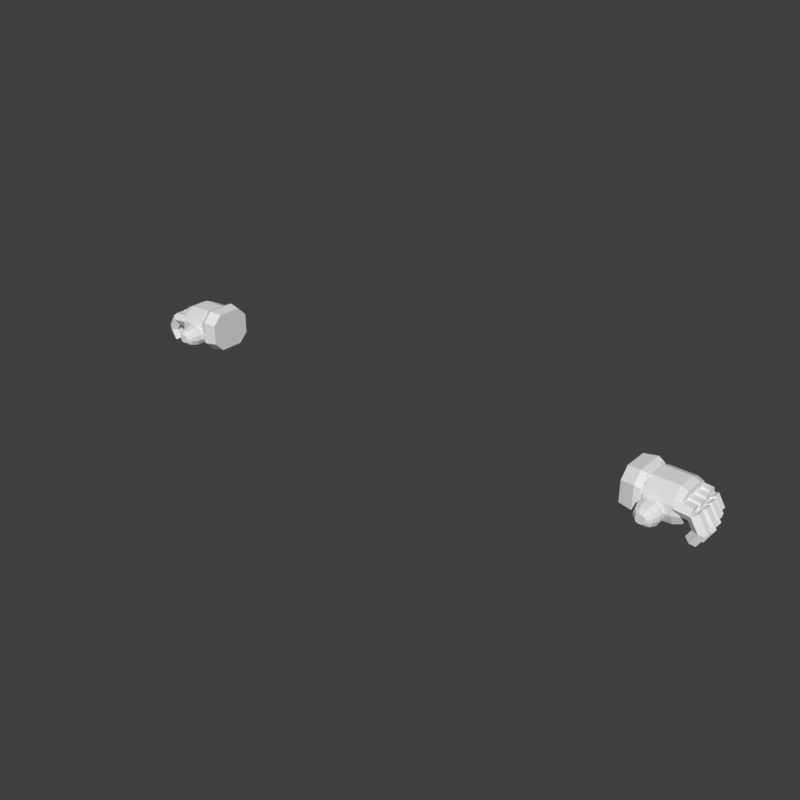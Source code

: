 # Source: hands-glove-fingers-hero.blend  (saved by Blender 5.2.45; exported with 4.5.12 LTS)
import bpy
from mathutils import Matrix  # noqa: F401  (used for matrix-valued properties, if any)

bpy.ops.wm.read_factory_settings(use_empty=True)
scene = bpy.context.scene
scene.name = 'Scene'

# ---- world
world_preview = bpy.data.worlds.new('Preview'); scene.world = world_preview
world_preview.use_nodes = True; world_preview.node_tree.nodes.clear()
_N = world_preview.node_tree.nodes; _L = world_preview.node_tree.links
n0 = _N.new('ShaderNodeBackground'); n0.name = 'Background'; n0.location = (-200, 100)
n0.inputs[0].default_value = (0.05, 0.05, 0.05, 1.0)
n1 = _N.new('ShaderNodeOutputWorld'); n1.name = 'World Output'; n1.location = (200, 100)
_L.new(n0.outputs[0], n1.inputs[0])
n1.is_active_output = True
world_preview.color = (0.807, 0.807, 0.807)

# ---- meshes
me_part_hands = bpy.data.meshes.new('part_hands')
me_part_hands.from_pydata([(0.785, 0.062, 1.347), (0.785, 0.05175, 1.372), (0.785, 0.027, 1.382), (0.785, -0.027, 1.382), (0.785, -0.05175, 1.372), (0.785, -0.062, 1.347), (0.785, -0.062, 1.317), (0.785, -0.05175, 1.292), (0.785, -0.027, 1.282), (0.785, 0.027, 1.282), (0.785, 0.05175, 1.292), (0.785, 0.062, 1.317), (0.81, 0.07, 1.348), (0.81, 0.05828, 1.376), (0.81, 0.03, 1.388), (0.81, -0.03, 1.388), (0.81, -0.05828, 1.376), (0.81, -0.07, 1.348), (0.81, -0.07, 1.316), (0.81, -0.05828, 1.288), (0.81, -0.03, 1.276), (0.81, 0.03, 1.276), (0.81, 0.05828, 1.288), (0.81, 0.07, 1.316), (0.888, 0.07, 1.346), (0.888, 0.05828, 1.374), (0.888, 0.03, 1.386), (0.888, -0.03, 1.386), (0.888, -0.05828, 1.374), (0.888, -0.07, 1.346), (0.888, -0.07, 1.318), (0.888, -0.05828, 1.29), (0.888, -0.03, 1.278), (0.888, 0.03, 1.278), (0.888, 0.05828, 1.29), (0.888, 0.07, 1.318), (0.908, 0.064, 1.344), (0.908, 0.05404, 1.368), (0.908, 0.03, 1.378), (0.908, -0.03, 1.378), (0.908, -0.05404, 1.368), (0.908, -0.064, 1.344), (0.908, -0.064, 1.32), (0.908, -0.05404, 1.296), (0.908, -0.03, 1.286), (0.908, 0.03, 1.286), (0.908, 0.05404, 1.296), (0.908, 0.064, 1.32), (0.8884, -0.04, 1.323), (0.89, -0.029, 1.342), (0.8916, -0.04, 1.361), (0.8916, -0.062, 1.361), (0.89, -0.073, 1.342), (0.8884, -0.062, 1.323), (0.9364, -0.04, 1.319), (0.938, -0.029, 1.338), (0.9396, -0.04, 1.357), (0.9396, -0.062, 1.357), (0.938, -0.073, 1.338), (0.9364, -0.062, 1.319), (0.9224, -0.0405, 1.329), (0.938, -0.03, 1.338), (0.9536, -0.0405, 1.347), (0.9536, -0.0615, 1.347), (0.938, -0.072, 1.338), (0.9224, -0.0615, 1.329), (0.9464, -0.0405, 1.289), (0.962, -0.03, 1.298), (0.9776, -0.0405, 1.307), (0.9776, -0.0615, 1.307), (0.962, -0.072, 1.298), (0.9464, -0.0615, 1.289), (0.9471, -0.041, 1.307), (0.962, -0.031, 1.298), (0.9769, -0.041, 1.289), (0.9769, -0.061, 1.289), (0.962, -0.071, 1.298), (0.9471, -0.061, 1.307), (0.9271, -0.041, 1.273), (0.942, -0.031, 1.264), (0.9569, -0.041, 1.255), (0.9569, -0.061, 1.255), (0.942, -0.071, 1.264), (0.9271, -0.061, 1.273), (0.8885, -0.006, 1.323), (0.89, 0.005, 1.342), (0.8915, -0.006, 1.361), (0.8915, -0.028, 1.361), (0.89, -0.039, 1.342), (0.8885, -0.028, 1.323), (0.9394, -0.006, 1.319), (0.9409, 0.005, 1.338), (0.9424, -0.006, 1.357), (0.9424, -0.028, 1.357), (0.9409, -0.039, 1.338), (0.9394, -0.028, 1.319), (0.9253, -0.0065, 1.329), (0.9409, 0.004, 1.338), (0.9564, -0.0065, 1.347), (0.9564, -0.0275, 1.347), (0.9409, -0.038, 1.338), (0.9253, -0.0275, 1.329), (0.9508, -0.0065, 1.287), (0.9663, 0.004, 1.296), (0.9819, -0.0065, 1.305), (0.9819, -0.0275, 1.305), (0.9663, -0.038, 1.296), (0.9508, -0.0275, 1.287), (0.9514, -0.007, 1.305), (0.9663, 0.003, 1.296), (0.9812, -0.007, 1.287), (0.9812, -0.027, 1.287), (0.9663, -0.037, 1.296), (0.9514, -0.027, 1.305), (0.9302, -0.007, 1.269), (0.9451, 0.003, 1.26), (0.96, -0.007, 1.251), (0.96, -0.027, 1.251), (0.9451, -0.037, 1.26), (0.9302, -0.027, 1.269), (0.8884, 0.028, 1.323), (0.89, 0.039, 1.342), (0.8916, 0.028, 1.361), (0.8916, 0.006, 1.361), (0.89, -0.005, 1.342), (0.8884, 0.006, 1.323), (0.9364, 0.028, 1.319), (0.938, 0.039, 1.338), (0.9396, 0.028, 1.357), (0.9396, 0.006, 1.357), (0.938, -0.005, 1.338), (0.9364, 0.006, 1.319), (0.9224, 0.0275, 1.329), (0.938, 0.038, 1.338), (0.9536, 0.0275, 1.347), (0.9536, 0.0065, 1.347), (0.938, -0.004, 1.338), (0.9224, 0.0065, 1.329), (0.9464, 0.0275, 1.289), (0.962, 0.038, 1.298), (0.9776, 0.0275, 1.307), (0.9776, 0.0065, 1.307), (0.962, -0.004, 1.298), (0.9464, 0.0065, 1.289), (0.9471, 0.027, 1.307), (0.962, 0.037, 1.298), (0.9769, 0.027, 1.289), (0.9769, 0.007, 1.289), (0.962, -0.003, 1.298), (0.9471, 0.007, 1.307), (0.9271, 0.027, 1.273), (0.942, 0.037, 1.264), (0.9569, 0.027, 1.255), (0.9569, 0.007, 1.255), (0.942, -0.003, 1.264), (0.9271, 0.007, 1.273), (0.8882, 0.061, 1.323), (0.89, 0.072, 1.342), (0.8918, 0.061, 1.361), (0.8918, 0.039, 1.361), (0.89, 0.028, 1.342), (0.8882, 0.039, 1.323), (0.9294, 0.061, 1.319), (0.9313, 0.072, 1.338), (0.9331, 0.061, 1.357), (0.9331, 0.039, 1.357), (0.9313, 0.028, 1.338), (0.9294, 0.039, 1.319), (0.9156, 0.0605, 1.329), (0.9313, 0.071, 1.338), (0.947, 0.0605, 1.347), (0.947, 0.0395, 1.347), (0.9313, 0.029, 1.338), (0.9156, 0.0395, 1.329), (0.9362, 0.0605, 1.294), (0.9519, 0.071, 1.303), (0.9676, 0.0605, 1.312), (0.9676, 0.0395, 1.312), (0.9519, 0.029, 1.303), (0.9362, 0.0395, 1.294), (0.937, 0.06, 1.312), (0.9519, 0.07, 1.303), (0.9668, 0.06, 1.294), (0.9668, 0.04, 1.294), (0.9519, 0.03, 1.303), (0.937, 0.04, 1.312), (0.9198, 0.06, 1.282), (0.9347, 0.07, 1.274), (0.9496, 0.06, 1.265), (0.9496, 0.04, 1.265), (0.9347, 0.03, 1.274), (0.9198, 0.04, 1.282), (0.869, -0.04, 1.322), (0.8626, -0.04, 1.338), (0.847, -0.04, 1.344), (0.823, -0.04, 1.344), (0.8074, -0.04, 1.338), (0.801, -0.04, 1.322), (0.801, -0.04, 1.306), (0.8074, -0.04, 1.29), (0.823, -0.04, 1.284), (0.847, -0.04, 1.284), (0.8626, -0.04, 1.29), (0.869, -0.04, 1.306), (0.869, -0.09, 1.322), (0.8626, -0.09, 1.338), (0.847, -0.09, 1.344), (0.823, -0.09, 1.344), (0.8074, -0.09, 1.338), (0.801, -0.09, 1.322), (0.801, -0.09, 1.306), (0.8074, -0.09, 1.29), (0.823, -0.09, 1.284), (0.847, -0.09, 1.284), (0.8626, -0.09, 1.29), (0.869, -0.09, 1.306), (0.862, -0.112, 1.32), (0.8567, -0.112, 1.333), (0.844, -0.112, 1.338), (0.826, -0.112, 1.338), (0.8133, -0.112, 1.333), (0.808, -0.112, 1.32), (0.808, -0.112, 1.308), (0.8133, -0.112, 1.295), (0.826, -0.112, 1.29), (0.844, -0.112, 1.29), (0.8567, -0.112, 1.295), (0.862, -0.112, 1.308), (0.849, -0.124, 1.318), (0.8464, -0.124, 1.324), (0.84, -0.124, 1.327), (0.83, -0.124, 1.327), (0.8236, -0.124, 1.324), (0.821, -0.124, 1.318), (0.821, -0.124, 1.31), (0.8236, -0.124, 1.304), (0.83, -0.124, 1.301), (0.84, -0.124, 1.301), (0.8464, -0.124, 1.304), (0.849, -0.124, 1.31), (0.745, 0.068, 1.364), (0.745, 0.038, 1.394), (0.745, -0.038, 1.394), (0.745, -0.068, 1.364), (0.745, -0.068, 1.3), (0.745, -0.038, 1.27), (0.745, 0.038, 1.27), (0.745, 0.068, 1.3), (0.785, 0.075, 1.368), (0.785, 0.045, 1.398), (0.785, -0.045, 1.398), (0.785, -0.075, 1.368), (0.785, -0.075, 1.296), (0.785, -0.045, 1.266), (0.785, 0.045, 1.266), (0.785, 0.075, 1.296), (0.802, 0.07, 1.362), (0.802, 0.04, 1.392), (0.802, -0.04, 1.392), (0.802, -0.07, 1.362), (0.802, -0.07, 1.302), (0.802, -0.04, 1.272), (0.802, 0.04, 1.272), (0.802, 0.07, 1.302), (-0.785, 0.062, 1.347), (-0.785, 0.05175, 1.372), (-0.81, 0.05828, 1.376), (-0.81, 0.07, 1.348), (-0.785, 0.027, 1.382), (-0.81, 0.03, 1.388), (-0.785, -0.027, 1.382), (-0.81, -0.03, 1.388), (-0.785, -0.05175, 1.372), (-0.81, -0.05828, 1.376), (-0.785, -0.062, 1.347), (-0.81, -0.07, 1.348), (-0.785, -0.062, 1.317), (-0.81, -0.07, 1.316), (-0.785, -0.05175, 1.292), (-0.81, -0.05828, 1.288), (-0.785, -0.027, 1.282), (-0.81, -0.03, 1.276), (-0.785, 0.027, 1.282), (-0.81, 0.03, 1.276), (-0.785, 0.05175, 1.292), (-0.81, 0.05828, 1.288), (-0.785, 0.062, 1.317), (-0.81, 0.07, 1.316), (-0.888, 0.05828, 1.374), (-0.888, 0.07, 1.346), (-0.888, 0.03, 1.386), (-0.888, -0.03, 1.386), (-0.888, -0.05828, 1.374), (-0.888, -0.07, 1.346), (-0.888, -0.07, 1.318), (-0.888, -0.05828, 1.29), (-0.888, -0.03, 1.278), (-0.888, 0.03, 1.278), (-0.888, 0.05828, 1.29), (-0.888, 0.07, 1.318), (-0.908, 0.05404, 1.368), (-0.908, 0.064, 1.344), (-0.908, 0.03, 1.378), (-0.908, -0.03, 1.378), (-0.908, -0.05404, 1.368), (-0.908, -0.064, 1.344), (-0.908, -0.064, 1.32), (-0.908, -0.05404, 1.296), (-0.908, -0.03, 1.286), (-0.908, 0.03, 1.286), (-0.908, 0.05404, 1.296), (-0.908, 0.064, 1.32), (-0.8884, -0.04, 1.323), (-0.89, -0.029, 1.342), (-0.938, -0.029, 1.338), (-0.9364, -0.04, 1.319), (-0.8916, -0.04, 1.361), (-0.9396, -0.04, 1.357), (-0.8916, -0.062, 1.361), (-0.9396, -0.062, 1.357), (-0.89, -0.073, 1.342), (-0.938, -0.073, 1.338), (-0.8884, -0.062, 1.323), (-0.9364, -0.062, 1.319), (-0.9224, -0.0405, 1.329), (-0.938, -0.03, 1.338), (-0.962, -0.03, 1.298), (-0.9464, -0.0405, 1.289), (-0.9536, -0.0405, 1.347), (-0.9776, -0.0405, 1.307), (-0.9536, -0.0615, 1.347), (-0.9776, -0.0615, 1.307), (-0.938, -0.072, 1.338), (-0.962, -0.072, 1.298), (-0.9224, -0.0615, 1.329), (-0.9464, -0.0615, 1.289), (-0.9471, -0.041, 1.307), (-0.962, -0.031, 1.298), (-0.942, -0.031, 1.264), (-0.9271, -0.041, 1.273), (-0.9769, -0.041, 1.289), (-0.9569, -0.041, 1.255), (-0.9769, -0.061, 1.289), (-0.9569, -0.061, 1.255), (-0.962, -0.071, 1.298), (-0.942, -0.071, 1.264), (-0.9471, -0.061, 1.307), (-0.9271, -0.061, 1.273), (-0.8885, -0.006, 1.323), (-0.89, 0.005, 1.342), (-0.9409, 0.005, 1.338), (-0.9394, -0.006, 1.319), (-0.8915, -0.006, 1.361), (-0.9424, -0.006, 1.357), (-0.8915, -0.028, 1.361), (-0.9424, -0.028, 1.357), (-0.89, -0.039, 1.342), (-0.9409, -0.039, 1.338), (-0.8885, -0.028, 1.323), (-0.9394, -0.028, 1.319), (-0.9253, -0.0065, 1.329), (-0.9409, 0.004, 1.338), (-0.9663, 0.004, 1.296), (-0.9508, -0.0065, 1.287), (-0.9564, -0.0065, 1.347), (-0.9819, -0.0065, 1.305), (-0.9564, -0.0275, 1.347), (-0.9819, -0.0275, 1.305), (-0.9409, -0.038, 1.338), (-0.9663, -0.038, 1.296), (-0.9253, -0.0275, 1.329), (-0.9508, -0.0275, 1.287), (-0.9514, -0.007, 1.305), (-0.9663, 0.003, 1.296), (-0.9451, 0.003, 1.26), (-0.9302, -0.007, 1.269), (-0.9812, -0.007, 1.287), (-0.96, -0.007, 1.251), (-0.9812, -0.027, 1.287), (-0.96, -0.027, 1.251), (-0.9663, -0.037, 1.296), (-0.9451, -0.037, 1.26), (-0.9514, -0.027, 1.305), (-0.9302, -0.027, 1.269), (-0.8884, 0.028, 1.323), (-0.89, 0.039, 1.342), (-0.938, 0.039, 1.338), (-0.9364, 0.028, 1.319), (-0.8916, 0.028, 1.361), (-0.9396, 0.028, 1.357), (-0.8916, 0.006, 1.361), (-0.9396, 0.006, 1.357), (-0.89, -0.005, 1.342), (-0.938, -0.005, 1.338), (-0.8884, 0.006, 1.323), (-0.9364, 0.006, 1.319), (-0.9224, 0.0275, 1.329), (-0.938, 0.038, 1.338), (-0.962, 0.038, 1.298), (-0.9464, 0.0275, 1.289), (-0.9536, 0.0275, 1.347), (-0.9776, 0.0275, 1.307), (-0.9536, 0.0065, 1.347), (-0.9776, 0.0065, 1.307), (-0.938, -0.004, 1.338), (-0.962, -0.004, 1.298), (-0.9224, 0.0065, 1.329), (-0.9464, 0.0065, 1.289), (-0.9471, 0.027, 1.307), (-0.962, 0.037, 1.298), (-0.942, 0.037, 1.264), (-0.9271, 0.027, 1.273), (-0.9769, 0.027, 1.289), (-0.9569, 0.027, 1.255), (-0.9769, 0.007, 1.289), (-0.9569, 0.007, 1.255), (-0.962, -0.003, 1.298), (-0.942, -0.003, 1.264), (-0.9471, 0.007, 1.307), (-0.9271, 0.007, 1.273), (-0.8882, 0.061, 1.323), (-0.89, 0.072, 1.342), (-0.9313, 0.072, 1.338), (-0.9294, 0.061, 1.319), (-0.8918, 0.061, 1.361), (-0.9331, 0.061, 1.357), (-0.8918, 0.039, 1.361), (-0.9331, 0.039, 1.357), (-0.89, 0.028, 1.342), (-0.9313, 0.028, 1.338), (-0.8882, 0.039, 1.323), (-0.9294, 0.039, 1.319), (-0.9156, 0.0605, 1.329), (-0.9313, 0.071, 1.338), (-0.9519, 0.071, 1.303), (-0.9362, 0.0605, 1.294), (-0.947, 0.0605, 1.347), (-0.9676, 0.0605, 1.312), (-0.947, 0.0395, 1.347), (-0.9676, 0.0395, 1.312), (-0.9313, 0.029, 1.338), (-0.9519, 0.029, 1.303), (-0.9156, 0.0395, 1.329), (-0.9362, 0.0395, 1.294), (-0.937, 0.06, 1.312), (-0.9519, 0.07, 1.303), (-0.9347, 0.07, 1.274), (-0.9198, 0.06, 1.282), (-0.9668, 0.06, 1.294), (-0.9496, 0.06, 1.265), (-0.9668, 0.04, 1.294), (-0.9496, 0.04, 1.265), (-0.9519, 0.03, 1.303), (-0.9347, 0.03, 1.274), (-0.937, 0.04, 1.312), (-0.9198, 0.04, 1.282), (-0.869, -0.04, 1.322), (-0.8626, -0.04, 1.338), (-0.8626, -0.09, 1.338), (-0.869, -0.09, 1.322), (-0.847, -0.04, 1.344), (-0.847, -0.09, 1.344), (-0.823, -0.04, 1.344), (-0.823, -0.09, 1.344), (-0.8074, -0.04, 1.338), (-0.8074, -0.09, 1.338), (-0.801, -0.04, 1.322), (-0.801, -0.09, 1.322), (-0.801, -0.04, 1.306), (-0.801, -0.09, 1.306), (-0.8074, -0.04, 1.29), (-0.8074, -0.09, 1.29), (-0.823, -0.04, 1.284), (-0.823, -0.09, 1.284), (-0.847, -0.04, 1.284), (-0.847, -0.09, 1.284), (-0.8626, -0.04, 1.29), (-0.8626, -0.09, 1.29), (-0.869, -0.04, 1.306), (-0.869, -0.09, 1.306), (-0.8567, -0.112, 1.333), (-0.862, -0.112, 1.32), (-0.844, -0.112, 1.338), (-0.826, -0.112, 1.338), (-0.8133, -0.112, 1.333), (-0.808, -0.112, 1.32), (-0.808, -0.112, 1.308), (-0.8133, -0.112, 1.295), (-0.826, -0.112, 1.29), (-0.844, -0.112, 1.29), (-0.8567, -0.112, 1.295), (-0.862, -0.112, 1.308), (-0.8464, -0.124, 1.324), (-0.849, -0.124, 1.318), (-0.84, -0.124, 1.327), (-0.83, -0.124, 1.327), (-0.8236, -0.124, 1.324), (-0.821, -0.124, 1.318), (-0.821, -0.124, 1.31), (-0.8236, -0.124, 1.304), (-0.83, -0.124, 1.301), (-0.84, -0.124, 1.301), (-0.8464, -0.124, 1.304), (-0.849, -0.124, 1.31), (-0.745, 0.068, 1.364), (-0.745, 0.038, 1.394), (-0.785, 0.045, 1.398), (-0.785, 0.075, 1.368), (-0.745, -0.038, 1.394), (-0.785, -0.045, 1.398), (-0.745, -0.068, 1.364), (-0.785, -0.075, 1.368), (-0.745, -0.068, 1.3), (-0.785, -0.075, 1.296), (-0.745, -0.038, 1.27), (-0.785, -0.045, 1.266), (-0.745, 0.038, 1.27), (-0.785, 0.045, 1.266), (-0.745, 0.068, 1.3), (-0.785, 0.075, 1.296), (-0.802, 0.04, 1.392), (-0.802, 0.07, 1.362), (-0.802, -0.04, 1.392), (-0.802, -0.07, 1.362), (-0.802, -0.07, 1.302), (-0.802, -0.04, 1.272), (-0.802, 0.04, 1.272), (-0.802, 0.07, 1.302)], [], [(0, 1, 13, 12), (1, 2, 14, 13), (2, 3, 15, 14), (3, 4, 16, 15), (4, 5, 17, 16), (5, 6, 18, 17), (6, 7, 19, 18), (7, 8, 20, 19), (8, 9, 21, 20), (9, 10, 22, 21), (10, 11, 23, 22), (11, 0, 12, 23), (12, 13, 25, 24), (13, 14, 26, 25), (14, 15, 27, 26), (15, 16, 28, 27), (16, 17, 29, 28), (17, 18, 30, 29), (18, 19, 31, 30), (19, 20, 32, 31), (20, 21, 33, 32), (21, 22, 34, 33), (22, 23, 35, 34), (23, 12, 24, 35), (24, 25, 37, 36), (25, 26, 38, 37), (26, 27, 39, 38), (27, 28, 40, 39), (28, 29, 41, 40), (29, 30, 42, 41), (30, 31, 43, 42), (31, 32, 44, 43), (32, 33, 45, 44), (33, 34, 46, 45), (34, 35, 47, 46), (35, 24, 36, 47), (11, 10, 9, 8), (11, 8, 7, 6), (11, 6, 5, 4), (11, 4, 3, 2), (11, 2, 1, 0), (36, 37, 38, 39), (36, 39, 40, 41), (36, 41, 42, 43), (36, 43, 44, 45), (36, 45, 46, 47), (48, 49, 55, 54), (49, 50, 56, 55), (50, 51, 57, 56), (51, 52, 58, 57), (52, 53, 59, 58), (53, 48, 54, 59), (53, 52, 51, 50, 49, 48), (54, 55, 56, 57, 58, 59), (60, 61, 67, 66), (61, 62, 68, 67), (62, 63, 69, 68), (63, 64, 70, 69), (64, 65, 71, 70), (65, 60, 66, 71), (65, 64, 63, 62, 61, 60), (66, 67, 68, 69, 70, 71), (72, 73, 79, 78), (73, 74, 80, 79), (74, 75, 81, 80), (75, 76, 82, 81), (76, 77, 83, 82), (77, 72, 78, 83), (77, 76, 75, 74, 73, 72), (78, 79, 80, 81, 82, 83), (84, 85, 91, 90), (85, 86, 92, 91), (86, 87, 93, 92), (87, 88, 94, 93), (88, 89, 95, 94), (89, 84, 90, 95), (89, 88, 87, 86, 85, 84), (90, 91, 92, 93, 94, 95), (96, 97, 103, 102), (97, 98, 104, 103), (98, 99, 105, 104), (99, 100, 106, 105), (100, 101, 107, 106), (101, 96, 102, 107), (101, 100, 99, 98, 97, 96), (102, 103, 104, 105, 106, 107), (108, 109, 115, 114), (109, 110, 116, 115), (110, 111, 117, 116), (111, 112, 118, 117), (112, 113, 119, 118), (113, 108, 114, 119), (113, 112, 111, 110, 109, 108), (114, 115, 116, 117, 118, 119), (120, 121, 127, 126), (121, 122, 128, 127), (122, 123, 129, 128), (123, 124, 130, 129), (124, 125, 131, 130), (125, 120, 126, 131), (125, 124, 123, 122, 121, 120), (126, 127, 128, 129, 130, 131), (132, 133, 139, 138), (133, 134, 140, 139), (134, 135, 141, 140), (135, 136, 142, 141), (136, 137, 143, 142), (137, 132, 138, 143), (137, 136, 135, 134, 133, 132), (138, 139, 140, 141, 142, 143), (144, 145, 151, 150), (145, 146, 152, 151), (146, 147, 153, 152), (147, 148, 154, 153), (148, 149, 155, 154), (149, 144, 150, 155), (149, 148, 147, 146, 145, 144), (150, 151, 152, 153, 154, 155), (156, 157, 163, 162), (157, 158, 164, 163), (158, 159, 165, 164), (159, 160, 166, 165), (160, 161, 167, 166), (161, 156, 162, 167), (161, 160, 159, 158, 157, 156), (162, 163, 164, 165, 166, 167), (168, 169, 175, 174), (169, 170, 176, 175), (170, 171, 177, 176), (171, 172, 178, 177), (172, 173, 179, 178), (173, 168, 174, 179), (173, 172, 171, 170, 169, 168), (174, 175, 176, 177, 178, 179), (180, 181, 187, 186), (181, 182, 188, 187), (182, 183, 189, 188), (183, 184, 190, 189), (184, 185, 191, 190), (185, 180, 186, 191), (185, 184, 183, 182, 181, 180), (186, 187, 188, 189, 190, 191), (192, 193, 205, 204), (193, 194, 206, 205), (194, 195, 207, 206), (195, 196, 208, 207), (196, 197, 209, 208), (197, 198, 210, 209), (198, 199, 211, 210), (199, 200, 212, 211), (200, 201, 213, 212), (201, 202, 214, 213), (202, 203, 215, 214), (203, 192, 204, 215), (204, 205, 217, 216), (205, 206, 218, 217), (206, 207, 219, 218), (207, 208, 220, 219), (208, 209, 221, 220), (209, 210, 222, 221), (210, 211, 223, 222), (211, 212, 224, 223), (212, 213, 225, 224), (213, 214, 226, 225), (214, 215, 227, 226), (215, 204, 216, 227), (216, 217, 229, 228), (217, 218, 230, 229), (218, 219, 231, 230), (219, 220, 232, 231), (220, 221, 233, 232), (221, 222, 234, 233), (222, 223, 235, 234), (223, 224, 236, 235), (224, 225, 237, 236), (225, 226, 238, 237), (226, 227, 239, 238), (227, 216, 228, 239), (203, 202, 201, 200), (203, 200, 199, 198), (203, 198, 197, 196), (203, 196, 195, 194), (203, 194, 193, 192), (228, 229, 230, 231), (228, 231, 232, 233), (228, 233, 234, 235), (228, 235, 236, 237), (228, 237, 238, 239), (240, 241, 249, 248), (241, 242, 250, 249), (242, 243, 251, 250), (243, 244, 252, 251), (244, 245, 253, 252), (245, 246, 254, 253), (246, 247, 255, 254), (247, 240, 248, 255), (248, 249, 257, 256), (249, 250, 258, 257), (250, 251, 259, 258), (251, 252, 260, 259), (252, 253, 261, 260), (253, 254, 262, 261), (254, 255, 263, 262), (255, 248, 256, 263), (247, 246, 245, 244), (247, 244, 243, 242), (247, 242, 241, 240), (256, 257, 258, 259), (256, 259, 260, 261), (256, 261, 262, 263), (264, 267, 266, 265), (265, 266, 269, 268), (268, 269, 271, 270), (270, 271, 273, 272), (272, 273, 275, 274), (274, 275, 277, 276), (276, 277, 279, 278), (278, 279, 281, 280), (280, 281, 283, 282), (282, 283, 285, 284), (284, 285, 287, 286), (286, 287, 267, 264), (267, 289, 288, 266), (266, 288, 290, 269), (269, 290, 291, 271), (271, 291, 292, 273), (273, 292, 293, 275), (275, 293, 294, 277), (277, 294, 295, 279), (279, 295, 296, 281), (281, 296, 297, 283), (283, 297, 298, 285), (285, 298, 299, 287), (287, 299, 289, 267), (289, 301, 300, 288), (288, 300, 302, 290), (290, 302, 303, 291), (291, 303, 304, 292), (292, 304, 305, 293), (293, 305, 306, 294), (294, 306, 307, 295), (295, 307, 308, 296), (296, 308, 309, 297), (297, 309, 310, 298), (298, 310, 311, 299), (299, 311, 301, 289), (286, 280, 282, 284), (286, 276, 278, 280), (286, 272, 274, 276), (286, 268, 270, 272), (286, 264, 265, 268), (301, 303, 302, 300), (301, 305, 304, 303), (301, 307, 306, 305), (301, 309, 308, 307), (301, 311, 310, 309), (312, 315, 314, 313), (313, 314, 317, 316), (316, 317, 319, 318), (318, 319, 321, 320), (320, 321, 323, 322), (322, 323, 315, 312), (322, 312, 313, 316, 318, 320), (315, 323, 321, 319, 317, 314), (324, 327, 326, 325), (325, 326, 329, 328), (328, 329, 331, 330), (330, 331, 333, 332), (332, 333, 335, 334), (334, 335, 327, 324), (334, 324, 325, 328, 330, 332), (327, 335, 333, 331, 329, 326), (336, 339, 338, 337), (337, 338, 341, 340), (340, 341, 343, 342), (342, 343, 345, 344), (344, 345, 347, 346), (346, 347, 339, 336), (346, 336, 337, 340, 342, 344), (339, 347, 345, 343, 341, 338), (348, 351, 350, 349), (349, 350, 353, 352), (352, 353, 355, 354), (354, 355, 357, 356), (356, 357, 359, 358), (358, 359, 351, 348), (358, 348, 349, 352, 354, 356), (351, 359, 357, 355, 353, 350), (360, 363, 362, 361), (361, 362, 365, 364), (364, 365, 367, 366), (366, 367, 369, 368), (368, 369, 371, 370), (370, 371, 363, 360), (370, 360, 361, 364, 366, 368), (363, 371, 369, 367, 365, 362), (372, 375, 374, 373), (373, 374, 377, 376), (376, 377, 379, 378), (378, 379, 381, 380), (380, 381, 383, 382), (382, 383, 375, 372), (382, 372, 373, 376, 378, 380), (375, 383, 381, 379, 377, 374), (384, 387, 386, 385), (385, 386, 389, 388), (388, 389, 391, 390), (390, 391, 393, 392), (392, 393, 395, 394), (394, 395, 387, 384), (394, 384, 385, 388, 390, 392), (387, 395, 393, 391, 389, 386), (396, 399, 398, 397), (397, 398, 401, 400), (400, 401, 403, 402), (402, 403, 405, 404), (404, 405, 407, 406), (406, 407, 399, 396), (406, 396, 397, 400, 402, 404), (399, 407, 405, 403, 401, 398), (408, 411, 410, 409), (409, 410, 413, 412), (412, 413, 415, 414), (414, 415, 417, 416), (416, 417, 419, 418), (418, 419, 411, 408), (418, 408, 409, 412, 414, 416), (411, 419, 417, 415, 413, 410), (420, 423, 422, 421), (421, 422, 425, 424), (424, 425, 427, 426), (426, 427, 429, 428), (428, 429, 431, 430), (430, 431, 423, 420), (430, 420, 421, 424, 426, 428), (423, 431, 429, 427, 425, 422), (432, 435, 434, 433), (433, 434, 437, 436), (436, 437, 439, 438), (438, 439, 441, 440), (440, 441, 443, 442), (442, 443, 435, 432), (442, 432, 433, 436, 438, 440), (435, 443, 441, 439, 437, 434), (444, 447, 446, 445), (445, 446, 449, 448), (448, 449, 451, 450), (450, 451, 453, 452), (452, 453, 455, 454), (454, 455, 447, 444), (454, 444, 445, 448, 450, 452), (447, 455, 453, 451, 449, 446), (456, 459, 458, 457), (457, 458, 461, 460), (460, 461, 463, 462), (462, 463, 465, 464), (464, 465, 467, 466), (466, 467, 469, 468), (468, 469, 471, 470), (470, 471, 473, 472), (472, 473, 475, 474), (474, 475, 477, 476), (476, 477, 479, 478), (478, 479, 459, 456), (459, 481, 480, 458), (458, 480, 482, 461), (461, 482, 483, 463), (463, 483, 484, 465), (465, 484, 485, 467), (467, 485, 486, 469), (469, 486, 487, 471), (471, 487, 488, 473), (473, 488, 489, 475), (475, 489, 490, 477), (477, 490, 491, 479), (479, 491, 481, 459), (481, 493, 492, 480), (480, 492, 494, 482), (482, 494, 495, 483), (483, 495, 496, 484), (484, 496, 497, 485), (485, 497, 498, 486), (486, 498, 499, 487), (487, 499, 500, 488), (488, 500, 501, 489), (489, 501, 502, 490), (490, 502, 503, 491), (491, 503, 493, 481), (478, 472, 474, 476), (478, 468, 470, 472), (478, 464, 466, 468), (478, 460, 462, 464), (478, 456, 457, 460), (493, 495, 494, 492), (493, 497, 496, 495), (493, 499, 498, 497), (493, 501, 500, 499), (493, 503, 502, 501), (504, 507, 506, 505), (505, 506, 509, 508), (508, 509, 511, 510), (510, 511, 513, 512), (512, 513, 515, 514), (514, 515, 517, 516), (516, 517, 519, 518), (518, 519, 507, 504), (507, 521, 520, 506), (506, 520, 522, 509), (509, 522, 523, 511), (511, 523, 524, 513), (513, 524, 525, 515), (515, 525, 526, 517), (517, 526, 527, 519), (519, 527, 521, 507), (518, 512, 514, 516), (518, 508, 510, 512), (518, 504, 505, 508), (521, 523, 522, 520), (521, 525, 524, 523), (521, 527, 526, 525)])
me_part_hands.update()

# ---- objects
ob_part_hands = bpy.data.objects.new('part_hands', me_part_hands)

# ---- transforms, parenting, visibility, modifiers, constraints
ob_part_hands.location = (0.0, 0.0, 0.0)

# ---- collection membership
scene.collection.objects.link(ob_part_hands)

# ---- scene / render settings (as saved in the file)
scene.frame_start = 1; scene.frame_end = 250; scene.frame_set(1)
scene.render.engine = 'BLENDER_WORKBENCH'
scene.render.image_settings.color_mode = 'RGB'
scene.render.resolution_x = 384
scene.render.resolution_y = 384
scene.render.fps = 30
scene.render.bake_bias = 0.0
scene.render.bake_samples = 0
scene.render.compositor_device = 'GPU'
scene.eevee.use_volume_custom_range = False
scene.eevee.fast_gi_thickness_near = 0.1
scene.eevee.fast_gi_thickness_far = 0.0
scene.eevee.ray_tracing_options.screen_trace_thickness = 0.1
scene.view_settings.view_transform = 'Standard'
bpy.context.view_layer.update()

# ---- added for rendering (the .blend has no active camera and no usable light): camera, sun
cam_auto = bpy.data.cameras.new('AutoCamera')
cam_auto.lens = 50.0
cam_auto.sensor_width = 36.0
cam_auto.clip_end = 1000.0
ob_auto_camera = bpy.data.objects.new('AutoCamera', cam_auto)
scene.collection.objects.link(ob_auto_camera)
ob_auto_camera.location = (1.83127, -2.22203, 2.78959)
ob_auto_camera.rotation_euler = (1.09748, -7.21219e-08, 0.694738)
scene.camera = ob_auto_camera
light_auto_sun = bpy.data.lights.new('AutoSun', 'SUN')
light_auto_sun.energy = 3.0
light_auto_sun.angle = 0.0523599
ob_auto_sun = bpy.data.objects.new('AutoSun', light_auto_sun)
scene.collection.objects.link(ob_auto_sun)
ob_auto_sun.rotation_euler = (0.872665, 0.174533, 0.523599)
bpy.context.view_layer.update()
